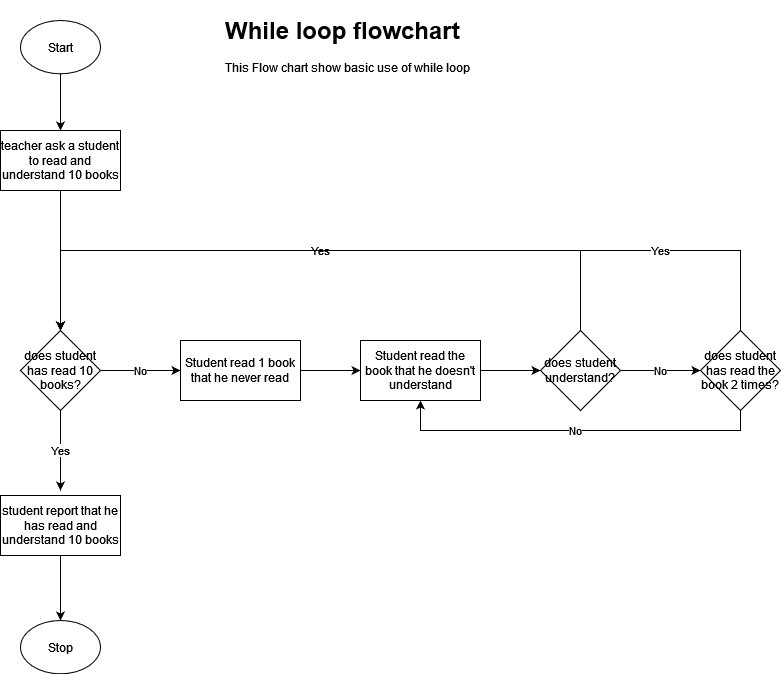

The diagram above was exported from draw.io. Its source (the exported page's mxGraphModel, read from the mxfile embedded in the PNG):
<mxGraphModel dx="1422" dy="752" grid="1" gridSize="10" guides="1" tooltips="1" connect="1" arrows="1" fold="1" page="1" pageScale="1" pageWidth="827" pageHeight="1169" math="0" shadow="0">
  <root>
    <mxCell id="WIyWlLk6GJQsqaUBKTNV-0" />
    <mxCell id="WIyWlLk6GJQsqaUBKTNV-1" parent="WIyWlLk6GJQsqaUBKTNV-0" />
    <mxCell id="_4K6LDve31BKtZzTyShF-6" value="" style="edgeStyle=orthogonalEdgeStyle;rounded=0;orthogonalLoop=1;jettySize=auto;html=1;" edge="1" parent="WIyWlLk6GJQsqaUBKTNV-1" source="_4K6LDve31BKtZzTyShF-0" target="_4K6LDve31BKtZzTyShF-1">
      <mxGeometry relative="1" as="geometry" />
    </mxCell>
    <mxCell id="_4K6LDve31BKtZzTyShF-0" value="Start" style="ellipse;whiteSpace=wrap;html=1;" vertex="1" parent="WIyWlLk6GJQsqaUBKTNV-1">
      <mxGeometry x="40" y="50" width="80" height="53.33" as="geometry" />
    </mxCell>
    <mxCell id="_4K6LDve31BKtZzTyShF-7" style="edgeStyle=none;rounded=0;orthogonalLoop=1;jettySize=auto;html=1;exitX=0.5;exitY=1;exitDx=0;exitDy=0;entryX=0.5;entryY=0;entryDx=0;entryDy=0;" edge="1" parent="WIyWlLk6GJQsqaUBKTNV-1" source="_4K6LDve31BKtZzTyShF-1" target="_4K6LDve31BKtZzTyShF-2">
      <mxGeometry relative="1" as="geometry" />
    </mxCell>
    <mxCell id="_4K6LDve31BKtZzTyShF-1" value="teacher ask a student to read and understand 10 books" style="rounded=0;whiteSpace=wrap;html=1;" vertex="1" parent="WIyWlLk6GJQsqaUBKTNV-1">
      <mxGeometry x="20" y="160" width="120" height="60" as="geometry" />
    </mxCell>
    <mxCell id="_4K6LDve31BKtZzTyShF-5" value="No" style="edgeStyle=orthogonalEdgeStyle;rounded=0;orthogonalLoop=1;jettySize=auto;html=1;" edge="1" parent="WIyWlLk6GJQsqaUBKTNV-1" source="_4K6LDve31BKtZzTyShF-2" target="_4K6LDve31BKtZzTyShF-3">
      <mxGeometry relative="1" as="geometry" />
    </mxCell>
    <mxCell id="_4K6LDve31BKtZzTyShF-8" value="Yes" style="edgeStyle=none;rounded=0;orthogonalLoop=1;jettySize=auto;html=1;" edge="1" parent="WIyWlLk6GJQsqaUBKTNV-1" source="_4K6LDve31BKtZzTyShF-2">
      <mxGeometry relative="1" as="geometry">
        <mxPoint x="80" y="520" as="targetPoint" />
      </mxGeometry>
    </mxCell>
    <mxCell id="_4K6LDve31BKtZzTyShF-2" value="does student has read 10 books?" style="rhombus;whiteSpace=wrap;html=1;" vertex="1" parent="WIyWlLk6GJQsqaUBKTNV-1">
      <mxGeometry x="40" y="360" width="80" height="80" as="geometry" />
    </mxCell>
    <mxCell id="_4K6LDve31BKtZzTyShF-25" value="" style="edgeStyle=orthogonalEdgeStyle;rounded=0;orthogonalLoop=1;jettySize=auto;html=1;" edge="1" parent="WIyWlLk6GJQsqaUBKTNV-1" source="_4K6LDve31BKtZzTyShF-3" target="_4K6LDve31BKtZzTyShF-24">
      <mxGeometry relative="1" as="geometry" />
    </mxCell>
    <mxCell id="_4K6LDve31BKtZzTyShF-3" value="Student read 1 book that he never read" style="rounded=0;whiteSpace=wrap;html=1;" vertex="1" parent="WIyWlLk6GJQsqaUBKTNV-1">
      <mxGeometry x="200" y="370" width="120" height="60" as="geometry" />
    </mxCell>
    <mxCell id="_4K6LDve31BKtZzTyShF-17" value="" style="edgeStyle=orthogonalEdgeStyle;rounded=0;orthogonalLoop=1;jettySize=auto;html=1;" edge="1" parent="WIyWlLk6GJQsqaUBKTNV-1" source="_4K6LDve31BKtZzTyShF-4" target="_4K6LDve31BKtZzTyShF-16">
      <mxGeometry relative="1" as="geometry" />
    </mxCell>
    <mxCell id="_4K6LDve31BKtZzTyShF-4" value="student report that he has read and understand 10 books" style="rounded=0;whiteSpace=wrap;html=1;" vertex="1" parent="WIyWlLk6GJQsqaUBKTNV-1">
      <mxGeometry x="20" y="525" width="120" height="60" as="geometry" />
    </mxCell>
    <mxCell id="_4K6LDve31BKtZzTyShF-12" value="Yes" style="edgeStyle=orthogonalEdgeStyle;rounded=0;orthogonalLoop=1;jettySize=auto;html=1;exitX=0.5;exitY=0;exitDx=0;exitDy=0;entryX=0.5;entryY=0;entryDx=0;entryDy=0;" edge="1" parent="WIyWlLk6GJQsqaUBKTNV-1" source="_4K6LDve31BKtZzTyShF-9" target="_4K6LDve31BKtZzTyShF-2">
      <mxGeometry relative="1" as="geometry">
        <Array as="points">
          <mxPoint x="600" y="280" />
          <mxPoint x="80" y="280" />
        </Array>
      </mxGeometry>
    </mxCell>
    <mxCell id="_4K6LDve31BKtZzTyShF-19" value="No" style="edgeStyle=orthogonalEdgeStyle;rounded=0;orthogonalLoop=1;jettySize=auto;html=1;" edge="1" parent="WIyWlLk6GJQsqaUBKTNV-1" source="_4K6LDve31BKtZzTyShF-9" target="_4K6LDve31BKtZzTyShF-18">
      <mxGeometry relative="1" as="geometry" />
    </mxCell>
    <mxCell id="_4K6LDve31BKtZzTyShF-9" value="does student understand?" style="rhombus;whiteSpace=wrap;html=1;" vertex="1" parent="WIyWlLk6GJQsqaUBKTNV-1">
      <mxGeometry x="560" y="360" width="80" height="80" as="geometry" />
    </mxCell>
    <mxCell id="_4K6LDve31BKtZzTyShF-14" value="&lt;h1&gt;While loop flowchart&lt;br&gt;&lt;/h1&gt;&lt;p&gt;This Flow chart show basic use of while loop&lt;br&gt;&lt;/p&gt;" style="text;html=1;strokeColor=none;fillColor=none;spacing=5;spacingTop=-20;whiteSpace=wrap;overflow=hidden;rounded=0;" vertex="1" parent="WIyWlLk6GJQsqaUBKTNV-1">
      <mxGeometry x="240" y="40" width="480" height="120" as="geometry" />
    </mxCell>
    <mxCell id="_4K6LDve31BKtZzTyShF-16" value="Stop" style="ellipse;whiteSpace=wrap;html=1;" vertex="1" parent="WIyWlLk6GJQsqaUBKTNV-1">
      <mxGeometry x="40" y="650" width="80" height="53.33" as="geometry" />
    </mxCell>
    <mxCell id="_4K6LDve31BKtZzTyShF-20" value="Yes" style="edgeStyle=orthogonalEdgeStyle;rounded=0;orthogonalLoop=1;jettySize=auto;html=1;exitX=0.5;exitY=0;exitDx=0;exitDy=0;entryX=0.5;entryY=0;entryDx=0;entryDy=0;" edge="1" parent="WIyWlLk6GJQsqaUBKTNV-1" source="_4K6LDve31BKtZzTyShF-18" target="_4K6LDve31BKtZzTyShF-2">
      <mxGeometry x="-0.619" relative="1" as="geometry">
        <Array as="points">
          <mxPoint x="760" y="280" />
          <mxPoint x="80" y="280" />
        </Array>
        <mxPoint as="offset" />
      </mxGeometry>
    </mxCell>
    <mxCell id="_4K6LDve31BKtZzTyShF-23" value="No" style="edgeStyle=orthogonalEdgeStyle;rounded=0;orthogonalLoop=1;jettySize=auto;html=1;exitX=0.5;exitY=1;exitDx=0;exitDy=0;entryX=0.5;entryY=1;entryDx=0;entryDy=0;" edge="1" parent="WIyWlLk6GJQsqaUBKTNV-1" source="_4K6LDve31BKtZzTyShF-18" target="_4K6LDve31BKtZzTyShF-24">
      <mxGeometry relative="1" as="geometry" />
    </mxCell>
    <mxCell id="_4K6LDve31BKtZzTyShF-18" value="does student has read the book 2 times?" style="rhombus;whiteSpace=wrap;html=1;" vertex="1" parent="WIyWlLk6GJQsqaUBKTNV-1">
      <mxGeometry x="720" y="360" width="80" height="80" as="geometry" />
    </mxCell>
    <mxCell id="_4K6LDve31BKtZzTyShF-26" value="" style="edgeStyle=orthogonalEdgeStyle;rounded=0;orthogonalLoop=1;jettySize=auto;html=1;" edge="1" parent="WIyWlLk6GJQsqaUBKTNV-1" source="_4K6LDve31BKtZzTyShF-24" target="_4K6LDve31BKtZzTyShF-9">
      <mxGeometry relative="1" as="geometry" />
    </mxCell>
    <mxCell id="_4K6LDve31BKtZzTyShF-24" value="Student read the book that he doesn't understand" style="rounded=0;whiteSpace=wrap;html=1;" vertex="1" parent="WIyWlLk6GJQsqaUBKTNV-1">
      <mxGeometry x="380" y="370" width="120" height="60" as="geometry" />
    </mxCell>
  </root>
</mxGraphModel>